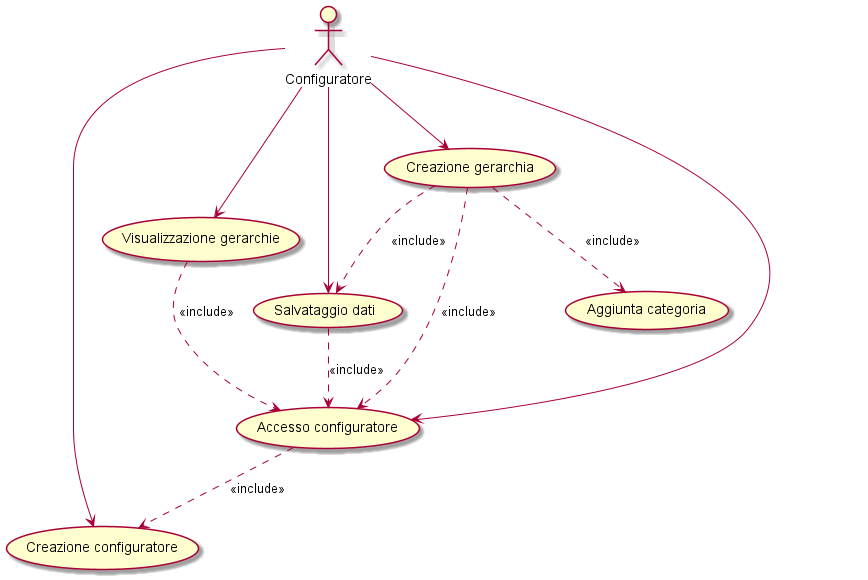

The diagram above was rendered by PlantUML. Its source (embedded in the PNG):
@startuml

(Accesso configuratore) as (Use1)
(Creazione configuratore) as (Use2)
(Salvataggio dati) as (Use3)
(Visualizzazione gerarchie) as (Use4)
(Creazione gerarchia) as (Use5)
(Aggiunta categoria) as (Use6)



:Configuratore: as Admin
Admin --> (Use4)
Admin --> (Use5)
Admin -down-> (Use3)
Admin -right-> (Use2)
Admin --> (Use1)

(Use4) ..> (Use1): <<include>>
(Use5) ..> (Use1): <<include>>
(Use1) ..> (Use2): <<include>>
(Use5) ..> (Use6): <<include>>
(Use5) ..> (Use3): <<include>>
(Use3) ..> (Use1): <<include>>

@enduml